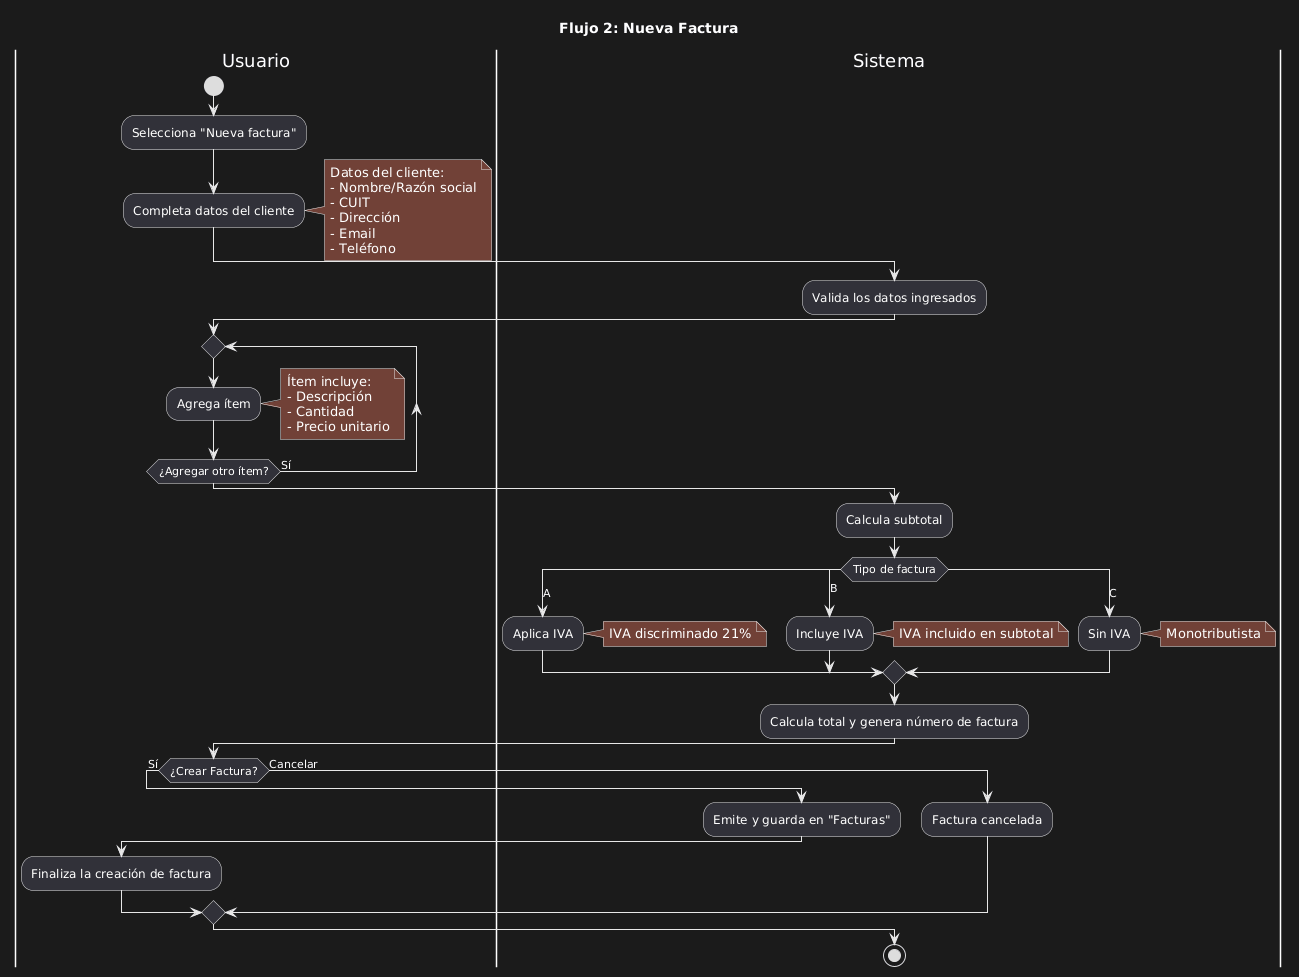

The diagram above was rendered by PlantUML. Its source (embedded in the PNG):
@startuml
title Flujo 2: Nueva Factura

|Usuario|
start
:Selecciona "Nueva factura";
:Completa datos del cliente;

note right
Datos del cliente:
- Nombre/Razón social
- CUIT
- Dirección
- Email
- Teléfono
end note

|Sistema|
:Valida los datos ingresados;

|Usuario|
repeat
  :Agrega ítem;
  note right
  Ítem incluye:
  - Descripción
  - Cantidad
  - Precio unitario
  end note
repeat while (¿Agregar otro ítem?) is (Sí)

|Sistema|
:Calcula subtotal;

switch (Tipo de factura)
case (A)
  :Aplica IVA;
  note right
  IVA discriminado 21%
  end note
case (B)
  :Incluye IVA;
  note right
  IVA incluido en subtotal
  end note
case (C)
  :Sin IVA;
  note right
  Monotributista
  end note
endswitch

:Calcula total y genera número de factura;

|Usuario|
if (¿Crear Factura?) then (Sí)
  |Sistema|
  :Emite y guarda en "Facturas";
  |Usuario|
  :Finaliza la creación de factura;
else (Cancelar)
  |Sistema|
  :Factura cancelada;
endif

stop
@enduml